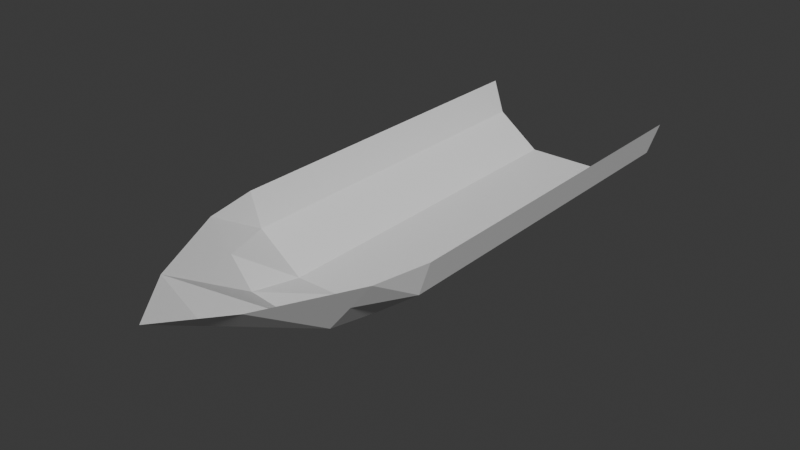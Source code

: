 # Source: boat.blend  (saved by Blender 4.2.66; exported with 4.5.12 LTS)
import bpy
from mathutils import Matrix  # noqa: F401  (used for matrix-valued properties, if any)

bpy.ops.wm.read_factory_settings(use_empty=True)
scene = bpy.context.scene
scene.name = 'Scene'

# ---- collections
col_collection = bpy.data.collections.new('Collection'); scene.collection.children.link(col_collection)

# ---- world
world_world = bpy.data.worlds.new('World'); scene.world = world_world
world_world.use_nodes = True; world_world.node_tree.nodes.clear()
_N = world_world.node_tree.nodes; _L = world_world.node_tree.links
n0 = _N.new('ShaderNodeOutputWorld'); n0.name = 'World Output'; n0.location = (300, 300)
n1 = _N.new('ShaderNodeBackground'); n1.name = 'Background'; n1.location = (10, 300)
n1.inputs[0].default_value = (0.05088, 0.05088, 0.05088, 1.0)
_L.new(n1.outputs[0], n0.inputs[0])
n0.is_active_output = True
world_world.color = (0.05088, 0.05088, 0.05088)
world_world.sun_shadow_jitter_overblur = 0.0

# ---- meshes
me_plane = bpy.data.meshes.new('Plane')
me_plane.from_pydata([(-0.3, -1.9, 0.8), (0.2, -1.9, 0.4), (-0.3, 1.9, 0.9), (0.3, 1.9, 0.4), (-0.3, -2.7, 0.4), (-0.3, 0.0, 0.9), (0.3, 0.0, 0.4), (-0.3, -1.4, 0.9), (0.3, -1.4, 0.4), (0.2, -1.9, -0.4), (0.3, 1.9, -0.4), (-0.3, -2.7, -0.4), (0.3, 0.0, -0.4), (0.3, -1.4, -0.4), (-0.3, -1.9, -0.8), (-0.3, 1.9, -0.9), (-0.3, 0.0, -0.9), (-0.3, -1.4, -0.9), (-0.05, -1.9, 0.6), (7.093e-08, 1.9, 0.8), (7.093e-08, 0.0, 0.8), (7.093e-08, -1.4, 0.8), (-0.05, -1.9, -0.6), (-1.007e-07, -1.4, -0.8), (-1.007e-07, 0.0, -0.8), (-1.007e-07, 1.9, -0.8), (-0.05, -2.7, -7.848e-08), (0.25, -1.9, 5.96e-08), (0.3, -1.4, 5.96e-08), (0.3, 0.0, 5.96e-08), (0.3, 1.9, 5.96e-08), (-0.3, -3.2, -5.96e-08)], [], [(20, 6, 3, 19), (1, 18, 0, 4), (21, 8, 6, 20), (18, 1, 8, 21), (27, 26, 11, 9), (28, 27, 9, 13), (30, 29, 12, 10), (29, 28, 13, 12), (23, 22, 14, 17), (24, 23, 17, 16), (25, 24, 16, 15), (11, 14, 22, 9), (0, 18, 21, 7), (7, 21, 20, 5), (5, 20, 19, 2), (10, 12, 24, 25), (12, 13, 23, 24), (13, 9, 22, 23), (6, 8, 28, 29), (3, 6, 29, 30), (8, 1, 27, 28), (1, 4, 26, 27), (11, 26, 31), (26, 4, 31)])
_uv = me_plane.uv_layers.new(name='UVMap')
_uv.uv.foreach_set('vector', [0.5, 0.5, 1.0, 0.5, 1.0, 1.0, 0.5, 1.0, 1.0, 0.0, 0.5, 0.0, 0.0, 0.0, 0.0, 0.0, 0.5, 0.25, 1.0, 0.25, 1.0, 0.5, 0.5, 0.5, 0.5, 0.0, 1.0, 0.0, 1.0, 0.25, 0.5, 0.25, 1.0, 0.0, 0.0, 0.0, 0.0, 0.0, 1.0, 0.0, 1.0, 0.25, 1.0, 0.0, 1.0, 0.0, 1.0, 0.25, 1.0, 1.0, 1.0, 0.5, 1.0, 0.5, 1.0, 1.0, 1.0, 0.5, 1.0, 0.25, 1.0, 0.25, 1.0, 0.5, 1.0, 0.25, 1.0, 0.0, 1.0, 0.0, 1.0, 0.25, 1.0, 0.5, 1.0, 0.25, 1.0, 0.25, 1.0, 0.5, 1.0, 1.0, 1.0, 0.5, 1.0, 0.5, 1.0, 1.0, 0.0, 0.0, 1.0, 0.0, 1.0, 0.0, 1.0, 0.0, 0.0, 0.0, 0.5, 0.0, 0.5, 0.25, 0.0, 0.25, 0.0, 0.25, 0.5, 0.25, 0.5, 0.5, 0.0, 0.5, 0.0, 0.5, 0.5, 0.5, 0.5, 1.0, 0.0, 1.0, 1.0, 1.0, 1.0, 0.5, 1.0, 0.5, 1.0, 1.0, 1.0, 0.5, 1.0, 0.25, 1.0, 0.25, 1.0, 0.5, 1.0, 0.25, 1.0, 0.0, 1.0, 0.0, 1.0, 0.25, 1.0, 0.5, 1.0, 0.25, 1.0, 0.25, 1.0, 0.5, 1.0, 1.0, 1.0, 0.5, 1.0, 0.5, 1.0, 1.0, 1.0, 0.25, 1.0, 0.0, 1.0, 0.0, 1.0, 0.25, 1.0, 0.0, 0.0, 0.0, 0.0, 0.0, 1.0, 0.0, 0.0, 0.0, 0.0, 0.0, 0.0, 0.0, 0.0, 0.0, 0.0, 0.0, 0.0, 0.0])
me_plane.update()

# ---- objects
ob_plane = bpy.data.objects.new('Plane', me_plane)

# ---- transforms, parenting, visibility, modifiers, constraints
ob_plane.location = (0.0, 0.0, 0.0)
ob_plane.rotation_euler = (-0.0, 1.571, 0.0)

# ---- collection membership
scene.collection.objects.link(ob_plane)

# ---- scene / render settings (as saved in the file)
scene.frame_start = 1; scene.frame_end = 250; scene.frame_set(1)
scene.render.engine = 'BLENDER_EEVEE_NEXT'
bpy.context.view_layer.update()

# ---- added for rendering (the .blend has no active camera and no usable light): camera, sun
cam_auto = bpy.data.cameras.new('AutoCamera')
cam_auto.lens = 50.0
cam_auto.sensor_width = 36.0
cam_auto.clip_end = 1000.0
ob_auto_camera = bpy.data.objects.new('AutoCamera', cam_auto)
scene.collection.objects.link(ob_auto_camera)
ob_auto_camera.location = (5.03462, -6.69154, 4.02769)
ob_auto_camera.rotation_euler = (1.09748, -7.21219e-08, 0.694738)
scene.camera = ob_auto_camera
light_auto_sun = bpy.data.lights.new('AutoSun', 'SUN')
light_auto_sun.energy = 3.0
light_auto_sun.angle = 0.0523599
ob_auto_sun = bpy.data.objects.new('AutoSun', light_auto_sun)
scene.collection.objects.link(ob_auto_sun)
ob_auto_sun.rotation_euler = (0.872665, 0.174533, 0.523599)
bpy.context.view_layer.update()
